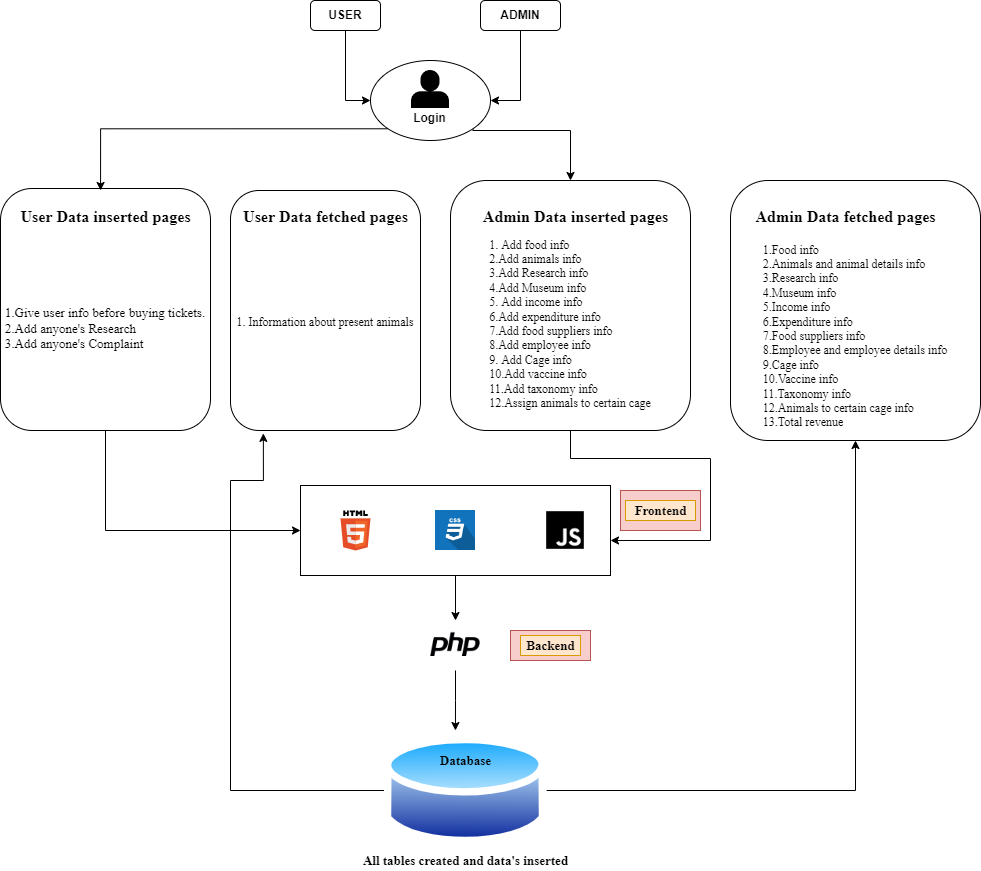

The diagram above was exported from draw.io. Its source (the exported page's mxGraphModel, read from the mxfile embedded in the PNG):
<mxGraphModel dx="1038" dy="556" grid="1" gridSize="10" guides="1" tooltips="1" connect="1" arrows="1" fold="1" page="1" pageScale="1" pageWidth="1600" pageHeight="900" math="0" shadow="0">
  <root>
    <mxCell id="0" />
    <mxCell id="1" parent="0" />
    <mxCell id="HewcOxU5QmvAmwH-63fQ-29" style="edgeStyle=orthogonalEdgeStyle;rounded=0;orthogonalLoop=1;jettySize=auto;html=1;fontFamily=Times New Roman;fontSize=16;" edge="1" parent="1" source="HewcOxU5QmvAmwH-63fQ-7" target="HewcOxU5QmvAmwH-63fQ-2">
      <mxGeometry relative="1" as="geometry" />
    </mxCell>
    <mxCell id="HewcOxU5QmvAmwH-63fQ-7" value="" style="rounded=2;whiteSpace=wrap;html=1;" vertex="1" parent="1">
      <mxGeometry x="340" y="535" width="310" height="90" as="geometry" />
    </mxCell>
    <mxCell id="HewcOxU5QmvAmwH-63fQ-3" value="" style="dashed=0;outlineConnect=0;html=1;align=center;labelPosition=center;verticalLabelPosition=bottom;verticalAlign=top;shape=mxgraph.weblogos.html5" vertex="1" parent="1">
      <mxGeometry x="380" y="560" width="30" height="40" as="geometry" />
    </mxCell>
    <mxCell id="HewcOxU5QmvAmwH-63fQ-32" style="edgeStyle=orthogonalEdgeStyle;rounded=0;orthogonalLoop=1;jettySize=auto;html=1;entryX=0.438;entryY=0;entryDx=0;entryDy=0;entryPerimeter=0;fontFamily=Times New Roman;fontSize=13;" edge="1" parent="1" source="HewcOxU5QmvAmwH-63fQ-2" target="HewcOxU5QmvAmwH-63fQ-9">
      <mxGeometry relative="1" as="geometry" />
    </mxCell>
    <mxCell id="HewcOxU5QmvAmwH-63fQ-2" value="" style="shape=image;html=1;verticalAlign=top;verticalLabelPosition=bottom;labelBackgroundColor=#ffffff;imageAspect=0;aspect=fixed;image=https://cdn4.iconfinder.com/data/icons/scripting-and-programming-languages/512/php-128.png" vertex="1" parent="1">
      <mxGeometry x="470" y="670" width="50" height="50" as="geometry" />
    </mxCell>
    <mxCell id="HewcOxU5QmvAmwH-63fQ-4" value="" style="shape=image;html=1;verticalAlign=top;verticalLabelPosition=bottom;labelBackgroundColor=#ffffff;imageAspect=0;aspect=fixed;image=https://cdn0.iconfinder.com/data/icons/long-shadow-web-icons/512/css-128.png" vertex="1" parent="1">
      <mxGeometry x="475" y="560" width="40" height="40" as="geometry" />
    </mxCell>
    <mxCell id="HewcOxU5QmvAmwH-63fQ-5" value="" style="shape=image;html=1;verticalAlign=top;verticalLabelPosition=bottom;labelBackgroundColor=#ffffff;imageAspect=0;aspect=fixed;image=https://cdn2.iconfinder.com/data/icons/boxicons-logos/24/bxl-javascript-128.png" vertex="1" parent="1">
      <mxGeometry x="580" y="555" width="50" height="50" as="geometry" />
    </mxCell>
    <mxCell id="HewcOxU5QmvAmwH-63fQ-33" style="edgeStyle=orthogonalEdgeStyle;rounded=0;orthogonalLoop=1;jettySize=auto;html=1;entryX=0.173;entryY=1.012;entryDx=0;entryDy=0;entryPerimeter=0;fontFamily=Times New Roman;fontSize=13;" edge="1" parent="1" source="HewcOxU5QmvAmwH-63fQ-9" target="HewcOxU5QmvAmwH-63fQ-17">
      <mxGeometry relative="1" as="geometry">
        <Array as="points">
          <mxPoint x="270" y="840" />
          <mxPoint x="270" y="530" />
          <mxPoint x="303" y="530" />
        </Array>
      </mxGeometry>
    </mxCell>
    <mxCell id="HewcOxU5QmvAmwH-63fQ-34" style="edgeStyle=orthogonalEdgeStyle;rounded=0;orthogonalLoop=1;jettySize=auto;html=1;exitX=1;exitY=0.5;exitDx=0;exitDy=0;fontFamily=Times New Roman;fontSize=13;" edge="1" parent="1" source="HewcOxU5QmvAmwH-63fQ-9" target="HewcOxU5QmvAmwH-63fQ-19">
      <mxGeometry relative="1" as="geometry" />
    </mxCell>
    <mxCell id="HewcOxU5QmvAmwH-63fQ-9" value="" style="aspect=fixed;perimeter=ellipsePerimeter;html=1;align=center;shadow=0;dashed=0;spacingTop=3;image;image=img/lib/active_directory/database.svg;" vertex="1" parent="1">
      <mxGeometry x="423.92" y="780" width="162.16" height="120" as="geometry" />
    </mxCell>
    <mxCell id="HewcOxU5QmvAmwH-63fQ-28" style="edgeStyle=orthogonalEdgeStyle;rounded=0;orthogonalLoop=1;jettySize=auto;html=1;fontFamily=Times New Roman;fontSize=16;entryX=0;entryY=0.5;entryDx=0;entryDy=0;" edge="1" parent="1" source="HewcOxU5QmvAmwH-63fQ-10" target="HewcOxU5QmvAmwH-63fQ-7">
      <mxGeometry relative="1" as="geometry">
        <mxPoint x="150" y="650" as="targetPoint" />
        <Array as="points">
          <mxPoint x="145" y="580" />
        </Array>
      </mxGeometry>
    </mxCell>
    <mxCell id="HewcOxU5QmvAmwH-63fQ-10" value="&lt;h2 style=&quot;&quot;&gt;&lt;br&gt;&lt;/h2&gt;&lt;div style=&quot;text-align: justify; font-size: 13px;&quot;&gt;&lt;br&gt;&lt;/div&gt;&lt;div style=&quot;text-align: justify; font-size: 13px;&quot;&gt;&lt;span style=&quot;background-color: initial;&quot;&gt;&lt;font style=&quot;font-size: 13px;&quot; face=&quot;Times New Roman&quot;&gt;1.Give user info before buying tickets.&lt;/font&gt;&lt;/span&gt;&lt;/div&gt;&lt;div style=&quot;text-align: justify; font-size: 13px;&quot;&gt;&lt;span style=&quot;background-color: initial;&quot;&gt;&lt;font style=&quot;font-size: 13px;&quot; face=&quot;Times New Roman&quot;&gt;2.Add anyone's Research&lt;/font&gt;&lt;/span&gt;&lt;/div&gt;&lt;div style=&quot;text-align: justify; font-size: 13px;&quot;&gt;&lt;span style=&quot;background-color: initial;&quot;&gt;&lt;font style=&quot;font-size: 13px;&quot; face=&quot;Times New Roman&quot;&gt;3.Add anyone's Complaint&lt;/font&gt;&lt;/span&gt;&lt;/div&gt;&lt;div style=&quot;text-align: justify;&quot;&gt;&lt;span style=&quot;background-color: initial;&quot;&gt;&lt;br&gt;&lt;/span&gt;&lt;/div&gt;&lt;div style=&quot;text-align: justify;&quot;&gt;&lt;br&gt;&lt;/div&gt;" style="rounded=1;whiteSpace=wrap;html=1;align=center;" vertex="1" parent="1">
      <mxGeometry x="40" y="238" width="210" height="242" as="geometry" />
    </mxCell>
    <mxCell id="HewcOxU5QmvAmwH-63fQ-25" style="edgeStyle=orthogonalEdgeStyle;rounded=0;orthogonalLoop=1;jettySize=auto;html=1;entryX=0;entryY=0.5;entryDx=0;entryDy=0;fontFamily=Times New Roman;fontSize=16;" edge="1" parent="1" source="HewcOxU5QmvAmwH-63fQ-11" target="HewcOxU5QmvAmwH-63fQ-13">
      <mxGeometry relative="1" as="geometry" />
    </mxCell>
    <mxCell id="HewcOxU5QmvAmwH-63fQ-11" value="&lt;b&gt;USER&lt;/b&gt;" style="rounded=1;whiteSpace=wrap;html=1;" vertex="1" parent="1">
      <mxGeometry x="350" y="50" width="70" height="30" as="geometry" />
    </mxCell>
    <mxCell id="HewcOxU5QmvAmwH-63fQ-26" style="edgeStyle=orthogonalEdgeStyle;rounded=0;orthogonalLoop=1;jettySize=auto;html=1;entryX=1;entryY=0.5;entryDx=0;entryDy=0;fontFamily=Times New Roman;fontSize=16;" edge="1" parent="1" source="HewcOxU5QmvAmwH-63fQ-12" target="HewcOxU5QmvAmwH-63fQ-13">
      <mxGeometry relative="1" as="geometry" />
    </mxCell>
    <mxCell id="HewcOxU5QmvAmwH-63fQ-12" value="&lt;b&gt;ADMIN&lt;/b&gt;" style="rounded=1;whiteSpace=wrap;html=1;" vertex="1" parent="1">
      <mxGeometry x="520" y="50" width="80" height="30" as="geometry" />
    </mxCell>
    <mxCell id="HewcOxU5QmvAmwH-63fQ-27" style="edgeStyle=orthogonalEdgeStyle;rounded=0;orthogonalLoop=1;jettySize=auto;html=1;exitX=0;exitY=1;exitDx=0;exitDy=0;entryX=0.474;entryY=0;entryDx=0;entryDy=0;entryPerimeter=0;fontFamily=Times New Roman;fontSize=16;" edge="1" parent="1" source="HewcOxU5QmvAmwH-63fQ-13" target="HewcOxU5QmvAmwH-63fQ-22">
      <mxGeometry relative="1" as="geometry" />
    </mxCell>
    <mxCell id="HewcOxU5QmvAmwH-63fQ-35" style="edgeStyle=orthogonalEdgeStyle;rounded=0;orthogonalLoop=1;jettySize=auto;html=1;exitX=1;exitY=1;exitDx=0;exitDy=0;entryX=0.5;entryY=0;entryDx=0;entryDy=0;fontFamily=Times New Roman;fontSize=13;" edge="1" parent="1" source="HewcOxU5QmvAmwH-63fQ-13" target="HewcOxU5QmvAmwH-63fQ-18">
      <mxGeometry relative="1" as="geometry">
        <Array as="points">
          <mxPoint x="512" y="180" />
          <mxPoint x="610" y="180" />
        </Array>
      </mxGeometry>
    </mxCell>
    <object label="" id="HewcOxU5QmvAmwH-63fQ-13">
      <mxCell style="ellipse;whiteSpace=wrap;html=1;" vertex="1" parent="1">
        <mxGeometry x="410" y="110" width="120" height="80" as="geometry" />
      </mxCell>
    </object>
    <mxCell id="HewcOxU5QmvAmwH-63fQ-14" value="" style="shape=image;html=1;verticalAlign=top;verticalLabelPosition=bottom;labelBackgroundColor=#ffffff;imageAspect=0;aspect=fixed;image=https://cdn4.iconfinder.com/data/icons/essential-app-2/16/user-avatar-human-admin-login-128.png" vertex="1" parent="1">
      <mxGeometry x="451" y="120" width="38" height="38" as="geometry" />
    </mxCell>
    <mxCell id="HewcOxU5QmvAmwH-63fQ-16" value="&lt;b&gt;Login&lt;/b&gt;" style="text;html=1;align=center;verticalAlign=middle;resizable=0;points=[];autosize=1;strokeColor=none;fillColor=none;" vertex="1" parent="1">
      <mxGeometry x="444" y="158" width="50" height="20" as="geometry" />
    </mxCell>
    <mxCell id="HewcOxU5QmvAmwH-63fQ-17" value="&lt;h2 style=&quot;&quot;&gt;&lt;br&gt;&lt;/h2&gt;&lt;div&gt;&lt;span style=&quot;background-color: initial;&quot;&gt;&lt;font face=&quot;Times New Roman&quot;&gt;1. Information about present animals&lt;/font&gt;&lt;/span&gt;&lt;/div&gt;&lt;div&gt;&lt;br&gt;&lt;/div&gt;&lt;div&gt;&lt;span style=&quot;background-color: initial;&quot;&gt;&lt;font face=&quot;Times New Roman&quot;&gt;&lt;br&gt;&lt;/font&gt;&lt;/span&gt;&lt;/div&gt;" style="rounded=1;whiteSpace=wrap;html=1;" vertex="1" parent="1">
      <mxGeometry x="270" y="240" width="190" height="240" as="geometry" />
    </mxCell>
    <mxCell id="HewcOxU5QmvAmwH-63fQ-36" style="edgeStyle=orthogonalEdgeStyle;rounded=0;orthogonalLoop=1;jettySize=auto;html=1;entryX=1;entryY=0.611;entryDx=0;entryDy=0;entryPerimeter=0;fontFamily=Times New Roman;fontSize=13;" edge="1" parent="1" source="HewcOxU5QmvAmwH-63fQ-18" target="HewcOxU5QmvAmwH-63fQ-7">
      <mxGeometry relative="1" as="geometry">
        <Array as="points">
          <mxPoint x="610" y="508" />
          <mxPoint x="750" y="508" />
          <mxPoint x="750" y="590" />
        </Array>
      </mxGeometry>
    </mxCell>
    <mxCell id="HewcOxU5QmvAmwH-63fQ-18" value="&lt;h2 style=&quot;&quot;&gt;&lt;br&gt;&lt;/h2&gt;&lt;div style=&quot;text-align: justify;&quot;&gt;&lt;span style=&quot;background-color: initial;&quot;&gt;&lt;font face=&quot;Times New Roman&quot;&gt;1. Add food info&lt;/font&gt;&lt;/span&gt;&lt;/div&gt;&lt;div style=&quot;text-align: justify;&quot;&gt;&lt;span style=&quot;background-color: initial;&quot;&gt;&lt;font face=&quot;Times New Roman&quot;&gt;2.Add animals info&lt;/font&gt;&lt;/span&gt;&lt;/div&gt;&lt;div style=&quot;text-align: justify;&quot;&gt;&lt;span style=&quot;background-color: initial;&quot;&gt;&lt;font face=&quot;Times New Roman&quot;&gt;3.Add Research info&lt;/font&gt;&lt;/span&gt;&lt;/div&gt;&lt;div style=&quot;text-align: justify;&quot;&gt;&lt;span style=&quot;background-color: initial;&quot;&gt;&lt;font face=&quot;Times New Roman&quot;&gt;4.Add Museum&amp;nbsp;info&lt;/font&gt;&lt;/span&gt;&lt;/div&gt;&lt;div style=&quot;text-align: justify;&quot;&gt;&lt;span style=&quot;background-color: initial;&quot;&gt;&lt;font face=&quot;Times New Roman&quot;&gt;5. Add income info&lt;/font&gt;&lt;/span&gt;&lt;/div&gt;&lt;div style=&quot;text-align: justify;&quot;&gt;&lt;span style=&quot;background-color: initial;&quot;&gt;&lt;font face=&quot;Times New Roman&quot;&gt;6.Add expenditure info&lt;/font&gt;&lt;/span&gt;&lt;/div&gt;&lt;div style=&quot;text-align: justify;&quot;&gt;&lt;span style=&quot;background-color: initial;&quot;&gt;&lt;font face=&quot;Times New Roman&quot;&gt;7.Add food suppliers info&lt;/font&gt;&lt;/span&gt;&lt;/div&gt;&lt;div style=&quot;text-align: justify;&quot;&gt;&lt;span style=&quot;background-color: initial;&quot;&gt;&lt;font face=&quot;Times New Roman&quot;&gt;8.Add employee info&lt;/font&gt;&lt;/span&gt;&lt;/div&gt;&lt;div style=&quot;text-align: justify;&quot;&gt;&lt;span style=&quot;background-color: initial;&quot;&gt;&lt;font face=&quot;Times New Roman&quot;&gt;9. Add Cage info&lt;/font&gt;&lt;/span&gt;&lt;/div&gt;&lt;div style=&quot;text-align: justify;&quot;&gt;&lt;span style=&quot;background-color: initial;&quot;&gt;&lt;font face=&quot;Times New Roman&quot;&gt;10.Add vaccine info&lt;/font&gt;&lt;/span&gt;&lt;/div&gt;&lt;div style=&quot;text-align: justify;&quot;&gt;&lt;span style=&quot;background-color: initial;&quot;&gt;&lt;font face=&quot;Times New Roman&quot;&gt;11.Add taxonomy info&lt;/font&gt;&lt;/span&gt;&lt;/div&gt;&lt;div style=&quot;text-align: justify;&quot;&gt;&lt;span style=&quot;background-color: initial;&quot;&gt;&lt;font face=&quot;Times New Roman&quot;&gt;12.Assign animals to certain cage&lt;/font&gt;&lt;/span&gt;&lt;/div&gt;&lt;div style=&quot;text-align: justify;&quot;&gt;&lt;br&gt;&lt;/div&gt;" style="rounded=1;whiteSpace=wrap;html=1;" vertex="1" parent="1">
      <mxGeometry x="490" y="230" width="240" height="250" as="geometry" />
    </mxCell>
    <mxCell id="HewcOxU5QmvAmwH-63fQ-19" value="&lt;h2 style=&quot;&quot;&gt;&lt;br&gt;&lt;/h2&gt;&lt;div&gt;&lt;div style=&quot;text-align: justify;&quot;&gt;&lt;span style=&quot;background-color: initial;&quot;&gt;&lt;font face=&quot;Times New Roman&quot;&gt;1.Food info&lt;/font&gt;&lt;/span&gt;&lt;/div&gt;&lt;div style=&quot;text-align: justify;&quot;&gt;&lt;span style=&quot;background-color: initial;&quot;&gt;&lt;font face=&quot;Times New Roman&quot;&gt;2.Animals and animal details info&lt;/font&gt;&lt;/span&gt;&lt;/div&gt;&lt;div style=&quot;text-align: justify;&quot;&gt;&lt;span style=&quot;background-color: initial;&quot;&gt;&lt;font face=&quot;Times New Roman&quot;&gt;3.Research info&lt;/font&gt;&lt;/span&gt;&lt;/div&gt;&lt;div style=&quot;text-align: justify;&quot;&gt;&lt;span style=&quot;background-color: initial;&quot;&gt;&lt;font face=&quot;Times New Roman&quot;&gt;4.Museum&amp;nbsp;info&lt;/font&gt;&lt;/span&gt;&lt;/div&gt;&lt;div style=&quot;text-align: justify;&quot;&gt;&lt;span style=&quot;background-color: initial;&quot;&gt;&lt;font face=&quot;Times New Roman&quot;&gt;5.Income info&lt;/font&gt;&lt;/span&gt;&lt;/div&gt;&lt;div style=&quot;text-align: justify;&quot;&gt;&lt;span style=&quot;background-color: initial;&quot;&gt;&lt;font face=&quot;Times New Roman&quot;&gt;6.Expenditure info&lt;/font&gt;&lt;/span&gt;&lt;/div&gt;&lt;div style=&quot;text-align: justify;&quot;&gt;&lt;span style=&quot;background-color: initial;&quot;&gt;&lt;font face=&quot;Times New Roman&quot;&gt;7.Food suppliers info&lt;/font&gt;&lt;/span&gt;&lt;/div&gt;&lt;div style=&quot;text-align: justify;&quot;&gt;&lt;span style=&quot;background-color: initial;&quot;&gt;&lt;font face=&quot;Times New Roman&quot;&gt;8.Employee and employee details info&lt;/font&gt;&lt;/span&gt;&lt;/div&gt;&lt;div style=&quot;text-align: justify;&quot;&gt;&lt;span style=&quot;background-color: initial;&quot;&gt;&lt;font face=&quot;Times New Roman&quot;&gt;9.Cage info&lt;/font&gt;&lt;/span&gt;&lt;/div&gt;&lt;div style=&quot;text-align: justify;&quot;&gt;&lt;span style=&quot;background-color: initial;&quot;&gt;&lt;font face=&quot;Times New Roman&quot;&gt;10.Vaccine info&lt;/font&gt;&lt;/span&gt;&lt;/div&gt;&lt;div style=&quot;text-align: justify;&quot;&gt;&lt;span style=&quot;background-color: initial;&quot;&gt;&lt;font face=&quot;Times New Roman&quot;&gt;11.Taxonomy info&lt;/font&gt;&lt;/span&gt;&lt;/div&gt;&lt;div style=&quot;text-align: justify;&quot;&gt;&lt;span style=&quot;background-color: initial;&quot;&gt;&lt;font face=&quot;Times New Roman&quot;&gt;12.Animals to certain cage info&lt;/font&gt;&lt;/span&gt;&lt;/div&gt;&lt;/div&gt;&lt;div style=&quot;text-align: justify;&quot;&gt;&lt;span style=&quot;background-color: initial;&quot;&gt;&lt;font face=&quot;Times New Roman&quot;&gt;13.Total revenue&lt;/font&gt;&lt;/span&gt;&lt;/div&gt;" style="rounded=1;whiteSpace=wrap;html=1;" vertex="1" parent="1">
      <mxGeometry x="770" y="230" width="250" height="260" as="geometry" />
    </mxCell>
    <mxCell id="HewcOxU5QmvAmwH-63fQ-21" value="&lt;h2 style=&quot;font-family: Helvetica;&quot;&gt;&lt;span style=&quot;background-color: initial;&quot;&gt;&lt;font style=&quot;font-size: 16px;&quot; face=&quot;Times New Roman&quot;&gt;User Data fetched pages&lt;/font&gt;&lt;/span&gt;&lt;/h2&gt;" style="text;html=1;align=center;verticalAlign=middle;resizable=0;points=[];autosize=1;strokeColor=none;fillColor=none;fontSize=13;fontFamily=Times New Roman;" vertex="1" parent="1">
      <mxGeometry x="275" y="240" width="180" height="50" as="geometry" />
    </mxCell>
    <mxCell id="HewcOxU5QmvAmwH-63fQ-22" value="&lt;h2 style=&quot;font-family: Helvetica;&quot;&gt;&lt;span style=&quot;background-color: initial;&quot;&gt;&lt;font style=&quot;font-size: 16px;&quot; face=&quot;Times New Roman&quot;&gt;User Data inserted pages&lt;/font&gt;&lt;/span&gt;&lt;/h2&gt;" style="text;html=1;align=center;verticalAlign=middle;resizable=0;points=[];autosize=1;strokeColor=none;fillColor=none;fontSize=13;fontFamily=Times New Roman;" vertex="1" parent="1">
      <mxGeometry x="50" y="240" width="190" height="50" as="geometry" />
    </mxCell>
    <mxCell id="HewcOxU5QmvAmwH-63fQ-23" value="&lt;h2 style=&quot;font-family: Helvetica;&quot;&gt;&lt;span style=&quot;background-color: initial;&quot;&gt;&lt;font style=&quot;font-size: 16px;&quot; face=&quot;Times New Roman&quot;&gt;Admin Data fetched pages&lt;/font&gt;&lt;/span&gt;&lt;/h2&gt;" style="text;html=1;align=center;verticalAlign=middle;resizable=0;points=[];autosize=1;strokeColor=none;fillColor=none;fontSize=13;fontFamily=Times New Roman;" vertex="1" parent="1">
      <mxGeometry x="785" y="240" width="200" height="50" as="geometry" />
    </mxCell>
    <mxCell id="HewcOxU5QmvAmwH-63fQ-24" value="&lt;h2 style=&quot;font-family: Helvetica;&quot;&gt;&lt;span style=&quot;background-color: initial;&quot;&gt;&lt;font style=&quot;font-size: 16px;&quot; face=&quot;Times New Roman&quot;&gt;Admin Data inserted pages&lt;/font&gt;&lt;/span&gt;&lt;/h2&gt;" style="text;html=1;align=center;verticalAlign=middle;resizable=0;points=[];autosize=1;strokeColor=none;fillColor=none;fontSize=13;fontFamily=Times New Roman;" vertex="1" parent="1">
      <mxGeometry x="515" y="240" width="200" height="50" as="geometry" />
    </mxCell>
    <mxCell id="HewcOxU5QmvAmwH-63fQ-30" value="&lt;b&gt;Database&lt;/b&gt;" style="text;html=1;align=center;verticalAlign=middle;resizable=0;points=[];autosize=1;strokeColor=none;fillColor=none;fontSize=13;fontFamily=Times New Roman;" vertex="1" parent="1">
      <mxGeometry x="470" y="800" width="70" height="20" as="geometry" />
    </mxCell>
    <mxCell id="HewcOxU5QmvAmwH-63fQ-31" value="&lt;b&gt;All tables created and data's inserted&lt;/b&gt;" style="text;html=1;align=center;verticalAlign=middle;resizable=0;points=[];autosize=1;strokeColor=none;fillColor=none;fontSize=13;fontFamily=Times New Roman;" vertex="1" parent="1">
      <mxGeometry x="395" y="900" width="220" height="20" as="geometry" />
    </mxCell>
    <mxCell id="HewcOxU5QmvAmwH-63fQ-39" value="" style="rounded=0;whiteSpace=wrap;html=1;fontFamily=Times New Roman;fontSize=13;fillColor=#f8cecc;strokeColor=#b85450;" vertex="1" parent="1">
      <mxGeometry x="550" y="680" width="80" height="30" as="geometry" />
    </mxCell>
    <mxCell id="HewcOxU5QmvAmwH-63fQ-38" value="&lt;b&gt;Backend&lt;/b&gt;" style="text;html=1;align=center;verticalAlign=middle;resizable=0;points=[];autosize=1;strokeColor=#d79b00;fillColor=#ffe6cc;fontSize=13;fontFamily=Times New Roman;" vertex="1" parent="1">
      <mxGeometry x="560" y="685" width="60" height="20" as="geometry" />
    </mxCell>
    <mxCell id="HewcOxU5QmvAmwH-63fQ-42" value="" style="rounded=0;whiteSpace=wrap;html=1;fontFamily=Times New Roman;fontSize=13;fillColor=#f8cecc;strokeColor=#b85450;" vertex="1" parent="1">
      <mxGeometry x="660" y="540" width="80" height="40" as="geometry" />
    </mxCell>
    <mxCell id="HewcOxU5QmvAmwH-63fQ-37" value="&lt;b&gt;Frontend&lt;/b&gt;" style="text;html=1;align=center;verticalAlign=middle;resizable=0;points=[];autosize=1;strokeColor=#d79b00;fillColor=#ffe6cc;fontSize=13;fontFamily=Times New Roman;" vertex="1" parent="1">
      <mxGeometry x="665" y="550" width="70" height="20" as="geometry" />
    </mxCell>
  </root>
</mxGraphModel>